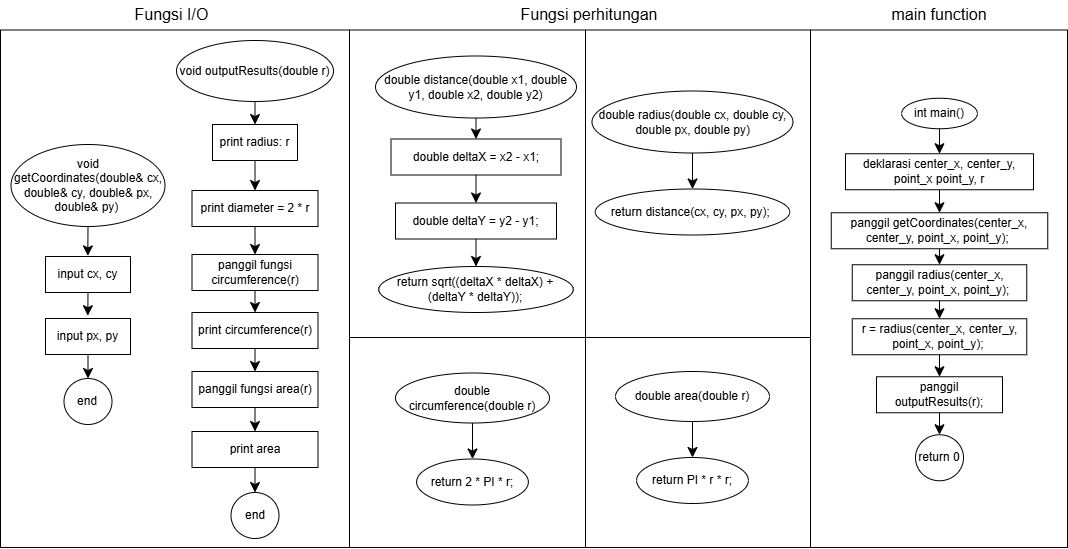

The diagram above was exported from draw.io. Its source (the exported page's mxGraphModel, read from the mxfile embedded in the PNG):
<mxGraphModel dx="2689" dy="1631" grid="0" gridSize="10" guides="1" tooltips="1" connect="1" arrows="1" fold="1" page="0" pageScale="1" pageWidth="827" pageHeight="1169" math="0" shadow="0">
  <root>
    <mxCell id="0" />
    <mxCell id="1" parent="0" />
    <mxCell id="2" style="edgeStyle=none;curved=1;rounded=0;orthogonalLoop=1;jettySize=auto;html=1;exitX=0.5;exitY=1;exitDx=0;exitDy=0;fontSize=12;startSize=8;endSize=8;" edge="1" source="3" parent="1">
      <mxGeometry relative="1" as="geometry">
        <mxPoint x="-906.7105263157894" y="403.2105520148027" as="targetPoint" />
      </mxGeometry>
    </mxCell>
    <mxCell id="3" value="input cx, cy" style="rounded=0;whiteSpace=wrap;html=1;" vertex="1" parent="1">
      <mxGeometry x="-949" y="344" width="85" height="36" as="geometry" />
    </mxCell>
    <mxCell id="4" style="edgeStyle=none;curved=1;rounded=0;orthogonalLoop=1;jettySize=auto;html=1;exitX=0.5;exitY=1;exitDx=0;exitDy=0;fontSize=12;startSize=8;endSize=8;" edge="1" source="5" parent="1">
      <mxGeometry relative="1" as="geometry">
        <mxPoint x="-906.7105263157894" y="343.4210590563323" as="targetPoint" />
      </mxGeometry>
    </mxCell>
    <mxCell id="5" value="void getCoordinates(double&amp;amp; cx, double&amp;amp; cy, double&amp;amp; px, double&amp;amp; py)&amp;nbsp;" style="ellipse;whiteSpace=wrap;html=1;" vertex="1" parent="1">
      <mxGeometry x="-983.5" y="232" width="154" height="82" as="geometry" />
    </mxCell>
    <mxCell id="6" style="edgeStyle=none;curved=1;rounded=0;orthogonalLoop=1;jettySize=auto;html=1;exitX=0.5;exitY=1;exitDx=0;exitDy=0;entryX=0.5;entryY=0;entryDx=0;entryDy=0;fontSize=12;startSize=8;endSize=8;" edge="1" source="7" target="8" parent="1">
      <mxGeometry relative="1" as="geometry" />
    </mxCell>
    <mxCell id="7" value="input px, py" style="rounded=0;whiteSpace=wrap;html=1;" vertex="1" parent="1">
      <mxGeometry x="-949" y="406" width="85" height="36" as="geometry" />
    </mxCell>
    <mxCell id="8" value="end" style="ellipse;whiteSpace=wrap;html=1;" vertex="1" parent="1">
      <mxGeometry x="-930.5" y="466" width="48" height="46" as="geometry" />
    </mxCell>
    <mxCell id="9" style="edgeStyle=none;curved=1;rounded=0;orthogonalLoop=1;jettySize=auto;html=1;exitX=0.5;exitY=1;exitDx=0;exitDy=0;fontSize=12;startSize=8;endSize=8;" edge="1" source="7" target="7" parent="1">
      <mxGeometry relative="1" as="geometry" />
    </mxCell>
    <mxCell id="10" style="edgeStyle=none;curved=1;rounded=0;orthogonalLoop=1;jettySize=auto;html=1;exitX=0.5;exitY=1;exitDx=0;exitDy=0;fontSize=12;startSize=8;endSize=8;entryX=0.5;entryY=0;entryDx=0;entryDy=0;" edge="1" source="25" target="13" parent="1">
      <mxGeometry relative="1" as="geometry">
        <mxPoint x="-739.7105263157894" y="300.2105520148027" as="targetPoint" />
      </mxGeometry>
    </mxCell>
    <mxCell id="11" value="void outputResults(double r)" style="ellipse;whiteSpace=wrap;html=1;" vertex="1" parent="1">
      <mxGeometry x="-818" y="128" width="157" height="61" as="geometry" />
    </mxCell>
    <mxCell id="12" style="edgeStyle=none;curved=1;rounded=0;orthogonalLoop=1;jettySize=auto;html=1;exitX=0.5;exitY=1;exitDx=0;exitDy=0;entryX=0.5;entryY=0;entryDx=0;entryDy=0;fontSize=12;startSize=8;endSize=8;" edge="1" source="13" target="19" parent="1">
      <mxGeometry relative="1" as="geometry" />
    </mxCell>
    <mxCell id="13" value="print diameter = 2 * r" style="rounded=0;whiteSpace=wrap;html=1;" vertex="1" parent="1">
      <mxGeometry x="-802.5" y="278" width="126" height="36" as="geometry" />
    </mxCell>
    <mxCell id="14" value="end" style="ellipse;whiteSpace=wrap;html=1;" vertex="1" parent="1">
      <mxGeometry x="-763.5" y="580" width="48" height="46" as="geometry" />
    </mxCell>
    <mxCell id="15" style="edgeStyle=none;curved=1;rounded=0;orthogonalLoop=1;jettySize=auto;html=1;exitX=0.5;exitY=1;exitDx=0;exitDy=0;fontSize=12;startSize=8;endSize=8;" edge="1" source="13" target="13" parent="1">
      <mxGeometry relative="1" as="geometry" />
    </mxCell>
    <mxCell id="16" style="edgeStyle=none;curved=1;rounded=0;orthogonalLoop=1;jettySize=auto;html=1;exitX=0.5;exitY=1;exitDx=0;exitDy=0;entryX=0.5;entryY=0;entryDx=0;entryDy=0;fontSize=12;startSize=8;endSize=8;" edge="1" source="17" target="23" parent="1">
      <mxGeometry relative="1" as="geometry" />
    </mxCell>
    <mxCell id="17" value="print&amp;nbsp;circumference(r)" style="rounded=0;whiteSpace=wrap;html=1;" vertex="1" parent="1">
      <mxGeometry x="-802.5" y="400" width="126" height="36" as="geometry" />
    </mxCell>
    <mxCell id="18" style="edgeStyle=none;curved=1;rounded=0;orthogonalLoop=1;jettySize=auto;html=1;exitX=0.5;exitY=1;exitDx=0;exitDy=0;entryX=0.5;entryY=0;entryDx=0;entryDy=0;fontSize=12;startSize=8;endSize=8;" edge="1" source="19" target="17" parent="1">
      <mxGeometry relative="1" as="geometry" />
    </mxCell>
    <mxCell id="19" value="panggil fungsi circumference(r)" style="rounded=0;whiteSpace=wrap;html=1;" vertex="1" parent="1">
      <mxGeometry x="-802.5" y="342" width="126" height="36" as="geometry" />
    </mxCell>
    <mxCell id="20" style="edgeStyle=none;curved=1;rounded=0;orthogonalLoop=1;jettySize=auto;html=1;exitX=0.5;exitY=1;exitDx=0;exitDy=0;entryX=0.5;entryY=0;entryDx=0;entryDy=0;fontSize=12;startSize=8;endSize=8;" edge="1" source="21" target="14" parent="1">
      <mxGeometry relative="1" as="geometry" />
    </mxCell>
    <mxCell id="21" value="print area" style="rounded=0;whiteSpace=wrap;html=1;" vertex="1" parent="1">
      <mxGeometry x="-802.5" y="519" width="126" height="36" as="geometry" />
    </mxCell>
    <mxCell id="22" style="edgeStyle=none;curved=1;rounded=0;orthogonalLoop=1;jettySize=auto;html=1;exitX=0.5;exitY=1;exitDx=0;exitDy=0;entryX=0.5;entryY=0;entryDx=0;entryDy=0;fontSize=12;startSize=8;endSize=8;" edge="1" source="23" target="21" parent="1">
      <mxGeometry relative="1" as="geometry" />
    </mxCell>
    <mxCell id="23" value="panggil fungsi area(r)" style="rounded=0;whiteSpace=wrap;html=1;" vertex="1" parent="1">
      <mxGeometry x="-802.5" y="459" width="126" height="36" as="geometry" />
    </mxCell>
    <mxCell id="24" value="" style="edgeStyle=none;curved=1;rounded=0;orthogonalLoop=1;jettySize=auto;html=1;exitX=0.5;exitY=1;exitDx=0;exitDy=0;fontSize=12;startSize=8;endSize=8;" edge="1" source="11" target="25" parent="1">
      <mxGeometry relative="1" as="geometry">
        <mxPoint x="-739.7105263157894" y="240.4210590563323" as="targetPoint" />
        <mxPoint x="-739" y="189" as="sourcePoint" />
      </mxGeometry>
    </mxCell>
    <mxCell id="25" value="print radius: r" style="rounded=0;whiteSpace=wrap;html=1;" vertex="1" parent="1">
      <mxGeometry x="-782" y="212" width="85" height="36" as="geometry" />
    </mxCell>
    <mxCell id="26" value="double deltaX = x2 - x1;" style="rounded=0;whiteSpace=wrap;html=1;" vertex="1" parent="1">
      <mxGeometry x="-603.5" y="226.5" width="170" height="36" as="geometry" />
    </mxCell>
    <mxCell id="27" style="edgeStyle=none;curved=1;rounded=0;orthogonalLoop=1;jettySize=auto;html=1;exitX=0.5;exitY=1;exitDx=0;exitDy=0;entryX=0.5;entryY=0;entryDx=0;entryDy=0;fontSize=12;startSize=8;endSize=8;" edge="1" source="28" target="26" parent="1">
      <mxGeometry relative="1" as="geometry" />
    </mxCell>
    <mxCell id="28" value="double distance(double x1, double y1, double x2, double y2)" style="ellipse;whiteSpace=wrap;html=1;" vertex="1" parent="1">
      <mxGeometry x="-619" y="143.5" width="201" height="62" as="geometry" />
    </mxCell>
    <mxCell id="29" style="edgeStyle=none;curved=1;rounded=0;orthogonalLoop=1;jettySize=auto;html=1;exitX=0.5;exitY=1;exitDx=0;exitDy=0;entryX=0.5;entryY=0;entryDx=0;entryDy=0;fontSize=12;startSize=8;endSize=8;" edge="1" source="32" target="30" parent="1">
      <mxGeometry relative="1" as="geometry" />
    </mxCell>
    <mxCell id="30" value="return sqrt((deltaX * deltaX) + (deltaY * deltaY));" style="ellipse;whiteSpace=wrap;html=1;" vertex="1" parent="1">
      <mxGeometry x="-615.75" y="354" width="194.5" height="46" as="geometry" />
    </mxCell>
    <mxCell id="31" value="" style="edgeStyle=none;curved=1;rounded=0;orthogonalLoop=1;jettySize=auto;html=1;exitX=0.5;exitY=1;exitDx=0;exitDy=0;fontSize=12;startSize=8;endSize=8;" edge="1" source="26" target="32" parent="1">
      <mxGeometry relative="1" as="geometry">
        <mxPoint x="-503.71052631578937" y="378.7105520148027" as="targetPoint" />
        <mxPoint x="-518" y="262.5" as="sourcePoint" />
      </mxGeometry>
    </mxCell>
    <mxCell id="32" value="double deltaY = y2 - y1;" style="rounded=0;whiteSpace=wrap;html=1;" vertex="1" parent="1">
      <mxGeometry x="-599" y="290.5" width="161" height="36" as="geometry" />
    </mxCell>
    <mxCell id="33" style="edgeStyle=none;curved=1;rounded=0;orthogonalLoop=1;jettySize=auto;html=1;exitX=0.5;exitY=1;exitDx=0;exitDy=0;entryX=0.5;entryY=0;entryDx=0;entryDy=0;fontSize=12;startSize=8;endSize=8;" edge="1" source="34" target="35" parent="1">
      <mxGeometry relative="1" as="geometry" />
    </mxCell>
    <mxCell id="34" value="double radius(double cx, double cy, double px, double py)" style="ellipse;whiteSpace=wrap;html=1;" vertex="1" parent="1">
      <mxGeometry x="-402.5" y="178.5" width="201" height="62" as="geometry" />
    </mxCell>
    <mxCell id="35" value="return distance(cx, cy, px, py);&amp;nbsp;" style="ellipse;whiteSpace=wrap;html=1;" vertex="1" parent="1">
      <mxGeometry x="-399.25" y="276.5" width="194.5" height="46" as="geometry" />
    </mxCell>
    <mxCell id="36" style="edgeStyle=none;curved=1;rounded=0;orthogonalLoop=1;jettySize=auto;html=1;exitX=0.5;exitY=1;exitDx=0;exitDy=0;entryX=0.5;entryY=0;entryDx=0;entryDy=0;fontSize=12;startSize=8;endSize=8;" edge="1" source="37" target="38" parent="1">
      <mxGeometry relative="1" as="geometry" />
    </mxCell>
    <mxCell id="37" value="double circumference(double r)" style="ellipse;whiteSpace=wrap;html=1;" vertex="1" parent="1">
      <mxGeometry x="-599" y="460.5" width="154" height="50" as="geometry" />
    </mxCell>
    <mxCell id="38" value="return 2 * PI * r;" style="ellipse;whiteSpace=wrap;html=1;" vertex="1" parent="1">
      <mxGeometry x="-577.88" y="546.5" width="111.75" height="46" as="geometry" />
    </mxCell>
    <mxCell id="39" style="edgeStyle=none;curved=1;rounded=0;orthogonalLoop=1;jettySize=auto;html=1;exitX=0.5;exitY=1;exitDx=0;exitDy=0;entryX=0.5;entryY=0;entryDx=0;entryDy=0;fontSize=12;startSize=8;endSize=8;" edge="1" source="40" target="41" parent="1">
      <mxGeometry relative="1" as="geometry" />
    </mxCell>
    <mxCell id="40" value="double area(double r)" style="ellipse;whiteSpace=wrap;html=1;" vertex="1" parent="1">
      <mxGeometry x="-379" y="459" width="154" height="50" as="geometry" />
    </mxCell>
    <mxCell id="41" value="return PI * r * r;" style="ellipse;whiteSpace=wrap;html=1;" vertex="1" parent="1">
      <mxGeometry x="-357.88" y="545" width="111.75" height="46" as="geometry" />
    </mxCell>
    <mxCell id="42" style="edgeStyle=none;curved=1;rounded=0;orthogonalLoop=1;jettySize=auto;html=1;exitX=0.5;exitY=1;exitDx=0;exitDy=0;fontSize=12;startSize=8;endSize=8;entryX=0.5;entryY=0;entryDx=0;entryDy=0;" edge="1" source="53" target="45" parent="1">
      <mxGeometry relative="1" as="geometry">
        <mxPoint x="-55.210526315789366" y="326.4605520148027" as="targetPoint" />
      </mxGeometry>
    </mxCell>
    <mxCell id="43" value="int main()" style="ellipse;whiteSpace=wrap;html=1;" vertex="1" parent="1">
      <mxGeometry x="-92.87" y="185.75" width="75.75" height="30.5" as="geometry" />
    </mxCell>
    <mxCell id="44" style="edgeStyle=none;curved=1;rounded=0;orthogonalLoop=1;jettySize=auto;html=1;exitX=0.5;exitY=1;exitDx=0;exitDy=0;entryX=0.5;entryY=0;entryDx=0;entryDy=0;fontSize=12;startSize=8;endSize=8;" edge="1" source="45" target="55" parent="1">
      <mxGeometry relative="1" as="geometry" />
    </mxCell>
    <mxCell id="45" value="panggil getCoordinates(center_x, center_y, point_x, point_y);&amp;nbsp;" style="rounded=0;whiteSpace=wrap;html=1;" vertex="1" parent="1">
      <mxGeometry x="-163.25" y="300.25" width="216.5" height="36" as="geometry" />
    </mxCell>
    <mxCell id="46" value="return 0" style="ellipse;whiteSpace=wrap;html=1;" vertex="1" parent="1">
      <mxGeometry x="-79" y="522.25" width="48" height="46" as="geometry" />
    </mxCell>
    <mxCell id="47" style="edgeStyle=none;curved=1;rounded=0;orthogonalLoop=1;jettySize=auto;html=1;exitX=0.5;exitY=1;exitDx=0;exitDy=0;fontSize=12;startSize=8;endSize=8;" edge="1" source="45" target="45" parent="1">
      <mxGeometry relative="1" as="geometry" />
    </mxCell>
    <mxCell id="48" style="edgeStyle=none;curved=1;rounded=0;orthogonalLoop=1;jettySize=auto;html=1;exitX=0.5;exitY=1;exitDx=0;exitDy=0;entryX=0.5;entryY=0;entryDx=0;entryDy=0;fontSize=12;startSize=8;endSize=8;" edge="1" source="49" target="46" parent="1">
      <mxGeometry relative="1" as="geometry" />
    </mxCell>
    <mxCell id="49" value="panggil outputResults(r);" style="rounded=0;whiteSpace=wrap;html=1;" vertex="1" parent="1">
      <mxGeometry x="-118" y="464.25" width="126" height="36" as="geometry" />
    </mxCell>
    <mxCell id="50" style="edgeStyle=none;curved=1;rounded=0;orthogonalLoop=1;jettySize=auto;html=1;exitX=0.5;exitY=1;exitDx=0;exitDy=0;entryX=0.5;entryY=0;entryDx=0;entryDy=0;fontSize=12;startSize=8;endSize=8;" edge="1" source="51" target="49" parent="1">
      <mxGeometry relative="1" as="geometry" />
    </mxCell>
    <mxCell id="51" value="r = radius(center_x, center_y, point_x, point_y);&amp;nbsp;" style="rounded=0;whiteSpace=wrap;html=1;" vertex="1" parent="1">
      <mxGeometry x="-142.25" y="406.25" width="174.5" height="36" as="geometry" />
    </mxCell>
    <mxCell id="52" value="" style="edgeStyle=none;curved=1;rounded=0;orthogonalLoop=1;jettySize=auto;html=1;exitX=0.5;exitY=1;exitDx=0;exitDy=0;fontSize=12;startSize=8;endSize=8;" edge="1" source="43" target="53" parent="1">
      <mxGeometry relative="1" as="geometry">
        <mxPoint x="-55.210526315789366" y="266.6710590563323" as="targetPoint" />
        <mxPoint x="-54.5" y="215.25" as="sourcePoint" />
      </mxGeometry>
    </mxCell>
    <mxCell id="53" value="deklarasi center_x, center_y, point_x point_y, r" style="rounded=0;whiteSpace=wrap;html=1;" vertex="1" parent="1">
      <mxGeometry x="-149" y="241.25" width="188" height="36" as="geometry" />
    </mxCell>
    <mxCell id="54" style="edgeStyle=none;curved=1;rounded=0;orthogonalLoop=1;jettySize=auto;html=1;exitX=0.5;exitY=1;exitDx=0;exitDy=0;entryX=0.5;entryY=0;entryDx=0;entryDy=0;fontSize=12;startSize=8;endSize=8;" edge="1" source="55" target="51" parent="1">
      <mxGeometry relative="1" as="geometry" />
    </mxCell>
    <mxCell id="55" value="panggil&amp;nbsp;radius(center_x, center_y, point_x, point_y);&amp;nbsp;" style="rounded=0;whiteSpace=wrap;html=1;" vertex="1" parent="1">
      <mxGeometry x="-142.25" y="352.25" width="174.5" height="36" as="geometry" />
    </mxCell>
    <mxCell id="56" value="" style="rounded=0;whiteSpace=wrap;html=1;glass=0;gradientColor=none;fillColor=#FFFFFF00;" vertex="1" parent="1">
      <mxGeometry x="-994" y="117.5" width="349" height="517.5" as="geometry" />
    </mxCell>
    <mxCell id="57" value="" style="rounded=0;whiteSpace=wrap;html=1;glass=0;gradientColor=none;fillColor=#FFFFFF00;" vertex="1" parent="1">
      <mxGeometry x="-184" y="117.5" width="257" height="517.5" as="geometry" />
    </mxCell>
    <mxCell id="58" value="Fungsi I/O" style="text;html=1;whiteSpace=wrap;strokeColor=none;fillColor=none;align=center;verticalAlign=middle;rounded=0;fontSize=16;rotation=0;" vertex="1" parent="1">
      <mxGeometry x="-867" y="87.5" width="89" height="30" as="geometry" />
    </mxCell>
    <mxCell id="59" value="" style="rounded=0;whiteSpace=wrap;html=1;glass=0;gradientColor=none;fillColor=#FFFFFF00;" vertex="1" parent="1">
      <mxGeometry x="-645" y="425" width="236" height="210" as="geometry" />
    </mxCell>
    <mxCell id="60" value="" style="rounded=0;whiteSpace=wrap;html=1;glass=0;gradientColor=none;fillColor=#FFFFFF00;" vertex="1" parent="1">
      <mxGeometry x="-409" y="425" width="225" height="210" as="geometry" />
    </mxCell>
    <mxCell id="61" value="" style="rounded=0;whiteSpace=wrap;html=1;glass=0;gradientColor=none;fillColor=#FFFFFF00;" vertex="1" parent="1">
      <mxGeometry x="-409" y="117.5" width="225" height="307.5" as="geometry" />
    </mxCell>
    <mxCell id="62" value="" style="rounded=0;whiteSpace=wrap;html=1;glass=0;gradientColor=none;fillColor=#FFFFFF00;" vertex="1" parent="1">
      <mxGeometry x="-645" y="117.5" width="236" height="307.5" as="geometry" />
    </mxCell>
    <mxCell id="63" value="Fungsi perhitungan" style="text;html=1;whiteSpace=wrap;strokeColor=none;fillColor=none;align=center;verticalAlign=middle;rounded=0;fontSize=16;rotation=0;" vertex="1" parent="1">
      <mxGeometry x="-488" y="87.5" width="166" height="30" as="geometry" />
    </mxCell>
    <mxCell id="64" value="main function" style="text;html=1;whiteSpace=wrap;strokeColor=none;fillColor=none;align=center;verticalAlign=middle;rounded=0;fontSize=16;rotation=0;" vertex="1" parent="1">
      <mxGeometry x="-138" y="87.5" width="166" height="30" as="geometry" />
    </mxCell>
  </root>
</mxGraphModel>